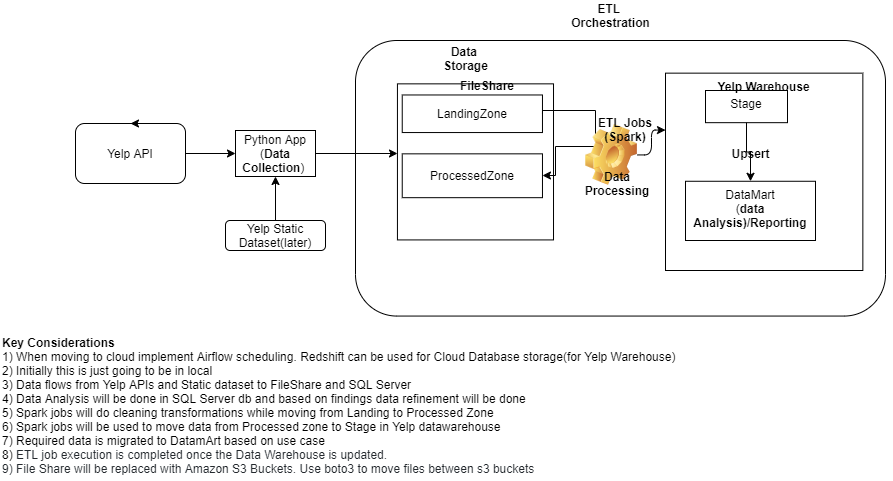

The diagram above was exported from draw.io. Its source (the exported page's mxGraphModel, read from the mxfile embedded in the PNG):
<mxGraphModel dx="1821" dy="1603" grid="1" gridSize="10" guides="1" tooltips="1" connect="1" arrows="1" fold="1" page="1" pageScale="1" pageWidth="827" pageHeight="1169" math="0" shadow="0">
  <root>
    <mxCell id="WIyWlLk6GJQsqaUBKTNV-0" />
    <mxCell id="WIyWlLk6GJQsqaUBKTNV-1" parent="WIyWlLk6GJQsqaUBKTNV-0" />
    <mxCell id="WM4zXxstgz6HfLPNzf8A-49" style="edgeStyle=orthogonalEdgeStyle;rounded=0;orthogonalLoop=1;jettySize=auto;html=1;entryX=0;entryY=0.5;entryDx=0;entryDy=0;" parent="WIyWlLk6GJQsqaUBKTNV-1" source="WIyWlLk6GJQsqaUBKTNV-3" target="WM4zXxstgz6HfLPNzf8A-1" edge="1">
      <mxGeometry relative="1" as="geometry" />
    </mxCell>
    <mxCell id="WIyWlLk6GJQsqaUBKTNV-3" value="Yelp API" style="rounded=1;whiteSpace=wrap;html=1;fontSize=12;glass=0;strokeWidth=1;shadow=0;" parent="WIyWlLk6GJQsqaUBKTNV-1" vertex="1">
      <mxGeometry x="-30" y="93" width="110" height="60" as="geometry" />
    </mxCell>
    <mxCell id="WM4zXxstgz6HfLPNzf8A-5" style="edgeStyle=orthogonalEdgeStyle;rounded=0;orthogonalLoop=1;jettySize=auto;html=1;entryX=0.5;entryY=1;entryDx=0;entryDy=0;" parent="WIyWlLk6GJQsqaUBKTNV-1" source="WM4zXxstgz6HfLPNzf8A-0" target="WM4zXxstgz6HfLPNzf8A-1" edge="1">
      <mxGeometry relative="1" as="geometry" />
    </mxCell>
    <mxCell id="WM4zXxstgz6HfLPNzf8A-0" value="Yelp Static Dataset(later)" style="rounded=1;whiteSpace=wrap;html=1;fontSize=12;glass=0;strokeWidth=1;shadow=0;" parent="WIyWlLk6GJQsqaUBKTNV-1" vertex="1">
      <mxGeometry x="120" y="190" width="100" height="30" as="geometry" />
    </mxCell>
    <mxCell id="WM4zXxstgz6HfLPNzf8A-1" value="Python App&lt;br&gt;(&lt;b&gt;Data Collection&lt;/b&gt;)&amp;nbsp;" style="rounded=0;whiteSpace=wrap;html=1;" parent="WIyWlLk6GJQsqaUBKTNV-1" vertex="1">
      <mxGeometry x="130" y="100" width="80" height="46" as="geometry" />
    </mxCell>
    <mxCell id="WM4zXxstgz6HfLPNzf8A-37" value="&lt;font style=&quot;font-size: 12px&quot;&gt;&lt;b&gt;Key Considerations&lt;br&gt;&lt;/b&gt;1) When moving to cloud implement Airflow scheduling. Redshift can be used for Cloud Database storage(for Yelp Warehouse)&lt;br&gt;2) Initially this is just going to be in local&lt;br&gt;3) Data flows from Yelp APIs and Static dataset to FileShare and SQL Server&lt;br&gt;4) Data Analysis will be done in SQL Server db and based on findings data refinement will be done&amp;nbsp;&lt;br&gt;5) Spark jobs will do cleaning transformations while moving from Landing to Processed Zone&lt;br&gt;6) Spark jobs will be used to move data from Processed zone to Stage in Yelp datawarehouse&amp;nbsp;&lt;br&gt;7) Required data is migrated to DatamArt based on use case&lt;br&gt;&lt;font&gt;8)&amp;nbsp;&lt;span style=&quot;background-color: rgb(255 , 255 , 255) ; color: rgb(36 , 41 , 46)&quot;&gt;ETL job execution is completed once the Data Warehouse is updated.&lt;br&gt;9) File Share will be replaced with Amazon S3 Buckets. Use boto3 to move files between s3 buckets&lt;br&gt;&lt;/span&gt;&lt;/font&gt;&lt;/font&gt;" style="text;html=1;align=left;verticalAlign=middle;resizable=0;points=[];autosize=1;strokeColor=none;" parent="WIyWlLk6GJQsqaUBKTNV-1" vertex="1">
      <mxGeometry x="-105" y="300" width="690" height="150" as="geometry" />
    </mxCell>
    <mxCell id="WM4zXxstgz6HfLPNzf8A-39" value="" style="group;" parent="WIyWlLk6GJQsqaUBKTNV-1" vertex="1" connectable="0">
      <mxGeometry x="250" y="-20" width="536.64" height="297.00404332129966" as="geometry" />
    </mxCell>
    <mxCell id="WM4zXxstgz6HfLPNzf8A-10" value="" style="group" parent="WM4zXxstgz6HfLPNzf8A-39" vertex="1" connectable="0">
      <mxGeometry y="30.00404332129964" width="536.64" height="275.56" as="geometry" />
    </mxCell>
    <mxCell id="WM4zXxstgz6HfLPNzf8A-7" value="" style="rounded=1;whiteSpace=wrap;html=1;" parent="WM4zXxstgz6HfLPNzf8A-10" vertex="1">
      <mxGeometry width="530" height="275.56" as="geometry" />
    </mxCell>
    <mxCell id="WM4zXxstgz6HfLPNzf8A-9" value="LandingZone" style="rounded=0;whiteSpace=wrap;html=1;" parent="WM4zXxstgz6HfLPNzf8A-10" vertex="1">
      <mxGeometry x="46.74342105263158" y="54.47054151624549" width="140.23026315789474" height="37.57581227436823" as="geometry" />
    </mxCell>
    <mxCell id="WM4zXxstgz6HfLPNzf8A-28" style="edgeStyle=orthogonalEdgeStyle;rounded=0;orthogonalLoop=1;jettySize=auto;html=1;exitX=1;exitY=0.5;exitDx=0;exitDy=0;" parent="WM4zXxstgz6HfLPNzf8A-10" source="WM4zXxstgz6HfLPNzf8A-9" target="WM4zXxstgz6HfLPNzf8A-11" edge="1">
      <mxGeometry relative="1" as="geometry">
        <Array as="points">
          <mxPoint x="187" y="70" />
          <mxPoint x="240" y="70" />
          <mxPoint x="240" y="106" />
          <mxPoint x="200" y="106" />
          <mxPoint x="200" y="135" />
        </Array>
      </mxGeometry>
    </mxCell>
    <mxCell id="WM4zXxstgz6HfLPNzf8A-11" value="ProcessedZone" style="rounded=0;whiteSpace=wrap;html=1;" parent="WM4zXxstgz6HfLPNzf8A-10" vertex="1">
      <mxGeometry x="46.74342105263158" y="113.33931407942238" width="140.23026315789474" height="43.838447653429604" as="geometry" />
    </mxCell>
    <mxCell id="WM4zXxstgz6HfLPNzf8A-15" value="&lt;p&gt;&lt;br&gt;&lt;/p&gt;" style="whiteSpace=wrap;html=1;aspect=fixed;fillColor=none;align=left;verticalAlign=top;" parent="WM4zXxstgz6HfLPNzf8A-10" vertex="1">
      <mxGeometry x="41.94" y="43.35" width="156.07" height="156.07" as="geometry" />
    </mxCell>
    <mxCell id="WM4zXxstgz6HfLPNzf8A-16" value="&lt;b&gt;FileShare&lt;/b&gt;" style="text;html=1;strokeColor=none;fillColor=none;align=center;verticalAlign=middle;whiteSpace=wrap;rounded=0;" parent="WM4zXxstgz6HfLPNzf8A-10" vertex="1">
      <mxGeometry x="93.48684210526316" y="32.65" width="77.90570175438596" height="25.050541516245485" as="geometry" />
    </mxCell>
    <mxCell id="WM4zXxstgz6HfLPNzf8A-19" value="" style="shape=image;html=1;verticalLabelPosition=bottom;verticalAlign=top;imageAspect=1;aspect=fixed;image=img/clipart/Gear_128x128.png;fillColor=none;" parent="WM4zXxstgz6HfLPNzf8A-10" vertex="1">
      <mxGeometry x="230.00421052631577" y="83.92126353790614" width="52" height="61" as="geometry" />
    </mxCell>
    <mxCell id="WM4zXxstgz6HfLPNzf8A-20" value="ETL Jobs&lt;br&gt;(Spark)" style="text;html=1;strokeColor=none;fillColor=none;align=center;verticalAlign=middle;whiteSpace=wrap;rounded=0;fontStyle=1" parent="WM4zXxstgz6HfLPNzf8A-10" vertex="1">
      <mxGeometry x="240" y="71.83754512635379" width="60" height="34.02097472924188" as="geometry" />
    </mxCell>
    <mxCell id="WM4zXxstgz6HfLPNzf8A-31" value="&lt;b&gt;Yelp Warehouse&lt;/b&gt;" style="whiteSpace=wrap;html=1;aspect=fixed;fillColor=none;verticalAlign=top;" parent="WM4zXxstgz6HfLPNzf8A-10" vertex="1">
      <mxGeometry x="310" y="32.65" width="197.35" height="197.35" as="geometry" />
    </mxCell>
    <mxCell id="WM4zXxstgz6HfLPNzf8A-36" value="DataMart&lt;br&gt;(&lt;b&gt;data Analysis)/Reporting&lt;/b&gt;" style="rounded=0;whiteSpace=wrap;html=1;fillColor=none;verticalAlign=top;" parent="WM4zXxstgz6HfLPNzf8A-10" vertex="1">
      <mxGeometry x="330" y="140.77" width="130" height="59.23" as="geometry" />
    </mxCell>
    <mxCell id="WM4zXxstgz6HfLPNzf8A-41" value="&lt;b&gt;Data Processing&lt;/b&gt;" style="text;html=1;strokeColor=none;fillColor=none;align=center;verticalAlign=middle;whiteSpace=wrap;rounded=0;" parent="WM4zXxstgz6HfLPNzf8A-10" vertex="1">
      <mxGeometry x="242" y="132.363357400722" width="40" height="21.444043321299638" as="geometry" />
    </mxCell>
    <mxCell id="WM4zXxstgz6HfLPNzf8A-46" value="" style="edgeStyle=elbowEdgeStyle;elbow=horizontal;endArrow=classic;html=1;" parent="WM4zXxstgz6HfLPNzf8A-10" source="WM4zXxstgz6HfLPNzf8A-19" edge="1">
      <mxGeometry width="50" height="50" relative="1" as="geometry">
        <mxPoint x="270" y="139.42595667870035" as="sourcePoint" />
        <mxPoint x="310" y="89.55595667870037" as="targetPoint" />
      </mxGeometry>
    </mxCell>
    <mxCell id="WM4zXxstgz6HfLPNzf8A-42" value="Data &lt;br&gt;Storage" style="text;html=1;align=center;verticalAlign=middle;resizable=0;points=[];autosize=1;strokeColor=none;fontStyle=1" parent="WM4zXxstgz6HfLPNzf8A-10" vertex="1">
      <mxGeometry x="80" y="2.645956678700358" width="60" height="30" as="geometry" />
    </mxCell>
    <mxCell id="WM4zXxstgz6HfLPNzf8A-44" style="edgeStyle=orthogonalEdgeStyle;rounded=0;orthogonalLoop=1;jettySize=auto;html=1;entryX=0.5;entryY=0;entryDx=0;entryDy=0;" parent="WM4zXxstgz6HfLPNzf8A-39" source="WM4zXxstgz6HfLPNzf8A-35" target="WM4zXxstgz6HfLPNzf8A-36" edge="1">
      <mxGeometry relative="1" as="geometry" />
    </mxCell>
    <mxCell id="WM4zXxstgz6HfLPNzf8A-35" value="Stage" style="rounded=0;whiteSpace=wrap;html=1;fillColor=none;verticalAlign=top;" parent="WM4zXxstgz6HfLPNzf8A-39" vertex="1">
      <mxGeometry x="350" y="79.99808664259928" width="82" height="32.166064981949454" as="geometry" />
    </mxCell>
    <mxCell id="WM4zXxstgz6HfLPNzf8A-38" value="ETL &lt;br&gt;Orchestration" style="text;html=1;align=center;verticalAlign=middle;resizable=0;points=[];autosize=1;strokeColor=none;fontStyle=1" parent="WM4zXxstgz6HfLPNzf8A-39" vertex="1">
      <mxGeometry x="210" y="-10" width="90" height="30" as="geometry" />
    </mxCell>
    <mxCell id="WM4zXxstgz6HfLPNzf8A-8" style="edgeStyle=orthogonalEdgeStyle;rounded=0;orthogonalLoop=1;jettySize=auto;html=1;" parent="WIyWlLk6GJQsqaUBKTNV-1" source="WM4zXxstgz6HfLPNzf8A-1" edge="1">
      <mxGeometry relative="1" as="geometry">
        <mxPoint x="292" y="123" as="targetPoint" />
      </mxGeometry>
    </mxCell>
    <mxCell id="WM4zXxstgz6HfLPNzf8A-45" value="Upsert" style="text;html=1;align=center;verticalAlign=middle;resizable=0;points=[];autosize=1;strokeColor=none;fontStyle=1" parent="WIyWlLk6GJQsqaUBKTNV-1" vertex="1">
      <mxGeometry x="620" y="113" width="50" height="20" as="geometry" />
    </mxCell>
    <mxCell id="WM4zXxstgz6HfLPNzf8A-47" style="edgeStyle=orthogonalEdgeStyle;rounded=0;orthogonalLoop=1;jettySize=auto;html=1;exitX=0.75;exitY=0;exitDx=0;exitDy=0;entryX=0.5;entryY=0;entryDx=0;entryDy=0;" parent="WIyWlLk6GJQsqaUBKTNV-1" source="WIyWlLk6GJQsqaUBKTNV-3" target="WIyWlLk6GJQsqaUBKTNV-3" edge="1">
      <mxGeometry relative="1" as="geometry" />
    </mxCell>
  </root>
</mxGraphModel>